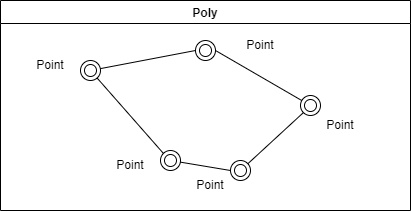

The diagram above was exported from draw.io. Its source (the exported page's mxGraphModel, read from the mxfile embedded in the PNG):
<mxGraphModel dx="390" dy="658" grid="1" gridSize="10" guides="1" tooltips="1" connect="1" arrows="1" fold="1" page="1" pageScale="1" pageWidth="827" pageHeight="1169" math="0" shadow="0">
  <root>
    <mxCell id="0" />
    <mxCell id="1" parent="0" />
    <mxCell id="2" value="Poly" style="swimlane;" vertex="1" parent="1">
      <mxGeometry x="30" y="20" width="410" height="210" as="geometry" />
    </mxCell>
    <mxCell id="4" value="" style="ellipse;shape=doubleEllipse;whiteSpace=wrap;html=1;aspect=fixed;" vertex="1" parent="2">
      <mxGeometry x="80" y="60" width="20" height="20" as="geometry" />
    </mxCell>
    <mxCell id="7" style="edgeStyle=none;html=1;exitX=0;exitY=0;exitDx=0;exitDy=0;endArrow=none;endFill=0;" edge="1" parent="2" source="5" target="4">
      <mxGeometry relative="1" as="geometry" />
    </mxCell>
    <mxCell id="5" value="" style="ellipse;shape=doubleEllipse;whiteSpace=wrap;html=1;aspect=fixed;" vertex="1" parent="2">
      <mxGeometry x="160" y="150" width="20" height="20" as="geometry" />
    </mxCell>
    <mxCell id="14" style="edgeStyle=none;html=1;exitX=0;exitY=0.5;exitDx=0;exitDy=0;endArrow=none;endFill=0;" edge="1" parent="2" source="8" target="5">
      <mxGeometry relative="1" as="geometry" />
    </mxCell>
    <mxCell id="8" value="" style="ellipse;shape=doubleEllipse;whiteSpace=wrap;html=1;aspect=fixed;" vertex="1" parent="2">
      <mxGeometry x="230" y="160" width="20" height="20" as="geometry" />
    </mxCell>
    <mxCell id="13" style="edgeStyle=none;html=1;exitX=0;exitY=1;exitDx=0;exitDy=0;endArrow=none;endFill=0;" edge="1" parent="2" source="9" target="8">
      <mxGeometry relative="1" as="geometry" />
    </mxCell>
    <mxCell id="9" value="" style="ellipse;shape=doubleEllipse;whiteSpace=wrap;html=1;aspect=fixed;" vertex="1" parent="2">
      <mxGeometry x="300" y="95" width="20" height="20" as="geometry" />
    </mxCell>
    <mxCell id="11" style="edgeStyle=none;html=1;exitX=0;exitY=0.5;exitDx=0;exitDy=0;endArrow=none;endFill=0;" edge="1" parent="2" source="10" target="4">
      <mxGeometry relative="1" as="geometry" />
    </mxCell>
    <mxCell id="12" style="edgeStyle=none;html=1;exitX=1;exitY=0.5;exitDx=0;exitDy=0;endArrow=none;endFill=0;" edge="1" parent="2" source="10" target="9">
      <mxGeometry relative="1" as="geometry" />
    </mxCell>
    <mxCell id="10" value="" style="ellipse;shape=doubleEllipse;whiteSpace=wrap;html=1;aspect=fixed;" vertex="1" parent="2">
      <mxGeometry x="195" y="40" width="20" height="20" as="geometry" />
    </mxCell>
    <mxCell id="16" value="Point" style="text;html=1;strokeColor=none;fillColor=none;align=center;verticalAlign=middle;whiteSpace=wrap;rounded=0;" vertex="1" parent="2">
      <mxGeometry x="20" y="50" width="60" height="30" as="geometry" />
    </mxCell>
    <mxCell id="17" value="Point" style="text;html=1;strokeColor=none;fillColor=none;align=center;verticalAlign=middle;whiteSpace=wrap;rounded=0;" vertex="1" parent="2">
      <mxGeometry x="100" y="150" width="60" height="30" as="geometry" />
    </mxCell>
    <mxCell id="19" value="Point" style="text;html=1;strokeColor=none;fillColor=none;align=center;verticalAlign=middle;whiteSpace=wrap;rounded=0;" vertex="1" parent="2">
      <mxGeometry x="180" y="170" width="60" height="30" as="geometry" />
    </mxCell>
    <mxCell id="20" value="Point" style="text;html=1;strokeColor=none;fillColor=none;align=center;verticalAlign=middle;whiteSpace=wrap;rounded=0;" vertex="1" parent="2">
      <mxGeometry x="310" y="110" width="60" height="30" as="geometry" />
    </mxCell>
    <mxCell id="21" value="Point" style="text;html=1;strokeColor=none;fillColor=none;align=center;verticalAlign=middle;whiteSpace=wrap;rounded=0;" vertex="1" parent="2">
      <mxGeometry x="230" y="30" width="60" height="30" as="geometry" />
    </mxCell>
  </root>
</mxGraphModel>